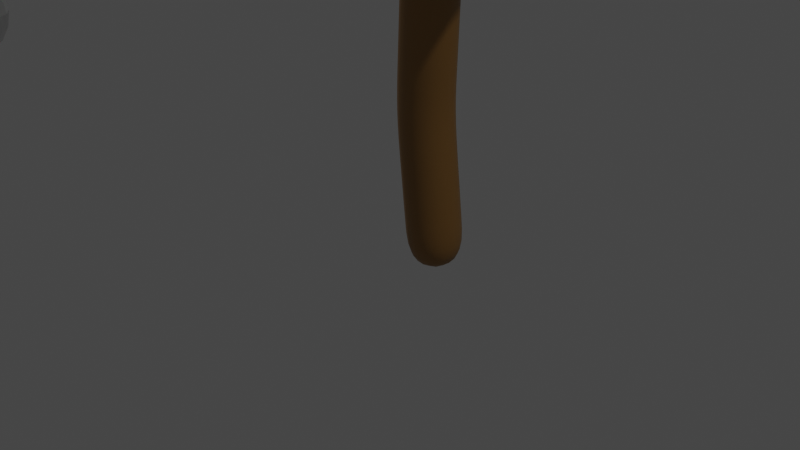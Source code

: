 # Source: tree2.blend  (saved by Blender 2.91.10; exported with 4.5.12 LTS)
import bpy
from mathutils import Matrix  # noqa: F401  (used for matrix-valued properties, if any)

bpy.ops.wm.read_factory_settings(use_empty=True)
scene = bpy.context.scene
scene.name = 'Scene'

# ---- collections
col_collection = bpy.data.collections.new('Collection'); scene.collection.children.link(col_collection)

# ---- materials (node trees are filled in below, after node groups)
mat_material_002 = bpy.data.materials.new('Material.002')
mat_material_002.use_transparent_shadow = False
mat_material_001 = bpy.data.materials.new('Material.001')
mat_material_001.use_transparent_shadow = False

# ---- node groups
ng_auto_smooth = bpy.data.node_groups.new('Auto Smooth', 'GeometryNodeTree')
_s = ng_auto_smooth.interface.new_socket(name='Geometry', in_out='OUTPUT', socket_type='NodeSocketGeometry')
_s = ng_auto_smooth.interface.new_socket(name='Geometry', in_out='INPUT', socket_type='NodeSocketGeometry')
_s = ng_auto_smooth.interface.new_socket(name='Angle', in_out='INPUT', socket_type='NodeSocketFloat')
_s.subtype = 'ANGLE'
_s.min_value = 0.0
_s.max_value = 3.142
ng_auto_smooth.is_modifier = True
_N = ng_auto_smooth.nodes; _L = ng_auto_smooth.links
n0 = _N.new('NodeGroupOutput'); n0.name = 'Group Output'; n0.location = (480, -100)
n1 = _N.new('NodeGroupInput'); n1.name = 'Group Input'; n1.location = (-420, -300)
n2 = _N.new('NodeGroupInput'); n2.name = 'Group Input.001'; n2.location = (-60, -100)
n3 = _N.new('GeometryNodeSetShadeSmooth'); n3.name = 'Set Shade Smooth'; n3.location = (120, -100)
n3.domain = 'EDGE'
n4 = _N.new('GeometryNodeSetShadeSmooth'); n4.name = 'Set Shade Smooth.001'; n4.location = (300, -100)
n5 = _N.new('GeometryNodeInputMeshEdgeAngle'); n5.name = 'Edge Angle'; n5.location = (-420, -220)
n6 = _N.new('GeometryNodeInputEdgeSmooth'); n6.name = 'Is Edge Smooth'; n6.location = (-60, -160)
n7 = _N.new('GeometryNodeInputShadeSmooth'); n7.name = 'Is Face Smooth'; n7.location = (-240, -340)
n8 = _N.new('FunctionNodeBooleanMath'); n8.name = 'Boolean Math'; n8.location = (-60, -220)
n9 = _N.new('FunctionNodeCompare'); n9.name = 'Compare'; n9.location = (-240, -180)
n9.operation = 'LESS_EQUAL'
_L.new(n5.outputs[0], n9.inputs[0])
_L.new(n4.outputs[0], n0.inputs[0])
_L.new(n1.outputs[1], n9.inputs[1])
_L.new(n9.outputs[0], n8.inputs[0])
_L.new(n7.outputs[0], n8.inputs[1])
_L.new(n2.outputs[0], n3.inputs[0])
_L.new(n6.outputs[0], n3.inputs[1])
_L.new(n3.outputs[0], n4.inputs[0])
_L.new(n8.outputs[0], n3.inputs[2])
n0.is_active_output = True

# ---- material node trees
mat_material_002.use_nodes = True; mat_material_002.node_tree.nodes.clear()
_N = mat_material_002.node_tree.nodes; _L = mat_material_002.node_tree.links
n0 = _N.new('ShaderNodeBsdfPrincipled'); n0.name = 'Principled BSDF'; n0.location = (10, 300)
n0.distribution = 'GGX'
n0.subsurface_method = 'BURLEY'
n0.inputs[0].default_value = (0.305, 0.156, 0.03879, 1.0)
n0.inputs[3].default_value = 1.45
n0.inputs[27].default_value = (0.0, 0.0, 0.0, 1.0)
n0.inputs[28].default_value = 1.0
n1 = _N.new('ShaderNodeOutputMaterial'); n1.name = 'Material Output'; n1.location = (300, 300)
_L.new(n0.outputs[0], n1.inputs[0])
n1.is_active_output = True
mat_material_001.use_nodes = True; mat_material_001.node_tree.nodes.clear()
_N = mat_material_001.node_tree.nodes; _L = mat_material_001.node_tree.links
n0 = _N.new('ShaderNodeBsdfPrincipled'); n0.name = 'Principled BSDF'; n0.location = (10, 300)
n0.distribution = 'GGX'
n0.subsurface_method = 'BURLEY'
n0.inputs[0].default_value = (0.00578, 0.3559, 0.0, 1.0)
n0.inputs[3].default_value = 1.45
n0.inputs[27].default_value = (0.0, 0.0, 0.0, 1.0)
n0.inputs[28].default_value = 1.0
n1 = _N.new('ShaderNodeOutputMaterial'); n1.name = 'Material Output'; n1.location = (300, 300)
_L.new(n0.outputs[0], n1.inputs[0])
n1.is_active_output = True

# ---- world
world_world = bpy.data.worlds.new('World'); scene.world = world_world
world_world.use_nodes = True; world_world.node_tree.nodes.clear()
_N = world_world.node_tree.nodes; _L = world_world.node_tree.links
n0 = _N.new('ShaderNodeOutputWorld'); n0.name = 'World Output'; n0.location = (300, 300)
n1 = _N.new('ShaderNodeBackground'); n1.name = 'Background'; n1.location = (10, 300)
n1.inputs[0].default_value = (0.05088, 0.05088, 0.05088, 1.0)
_L.new(n1.outputs[0], n0.inputs[0])
n0.is_active_output = True
world_world.color = (0.05088, 0.05088, 0.05088)
world_world.use_sun_shadow = False
world_world.sun_shadow_jitter_overblur = 0.0

# ---- cameras
cam_camera = bpy.data.cameras.new('Camera')
cam_camera.clip_end = 100.0
cam_camera.ortho_scale = 7.314

# ---- lights
light_light = bpy.data.lights.new('Light', 'AREA')
light_light.transmission_factor = 0.0
light_light.energy = 785.4
light_light.shadow_soft_size = 0.1
light_light.shadow_maximum_resolution = 0.006
light_light.use_absolute_resolution = True
light_light.shape = 'RECTANGLE'
light_light.size = 0.1
light_light.size_y = 0.1
light_light_001 = bpy.data.lights.new('Light.001', 'AREA')
light_light_001.transmission_factor = 0.0
light_light_001.energy = 785.4
light_light_001.shadow_soft_size = 0.1
light_light_001.shadow_maximum_resolution = 0.006
light_light_001.use_absolute_resolution = True
light_light_001.shape = 'RECTANGLE'
light_light_001.size = 0.1
light_light_001.size_y = 0.1

# ---- meshes
me_cube_002 = bpy.data.meshes.new('Cube.002')
me_cube_002.from_pydata([(-1.0, -1.0, -1.0), (-1.0, -1.0, 1.0), (-1.0, 1.0, -1.0), (-1.0, 1.0, 1.0), (1.0, -1.0, -1.0), (1.0, -1.0, 1.0), (1.0, 1.0, -1.0), (1.0, 1.0, 1.0)], [], [(0, 1, 3, 2), (2, 3, 7, 6), (6, 7, 5, 4), (4, 5, 1, 0), (2, 6, 4, 0), (7, 3, 1, 5)])
_uv = me_cube_002.uv_layers.new(name='UVMap')
_uv.uv.foreach_set('vector', [0.375, 0.0, 0.625, 0.0, 0.625, 0.25, 0.375, 0.25, 0.375, 0.25, 0.625, 0.25, 0.625, 0.5, 0.375, 0.5, 0.375, 0.5, 0.625, 0.5, 0.625, 0.75, 0.375, 0.75, 0.375, 0.75, 0.625, 0.75, 0.625, 1.0, 0.375, 1.0, 0.125, 0.5, 0.375, 0.5, 0.375, 0.75, 0.125, 0.75, 0.625, 0.5, 0.875, 0.5, 0.875, 0.75, 0.625, 0.75])
me_cube_002.use_remesh_fix_poles = True
me_cube_002.use_remesh_preserve_attributes = False
me_cube_002.use_mirror_vertex_groups = False
me_cube_002.update()
me_plane_001 = bpy.data.meshes.new('Plane.001')
me_plane_001.from_pydata([(1.529, -1.0, 0.4137), (1.435, -1.0, 3.42), (1.373, -1.0, 1.79), (1.89, -1.0, 4.948), (2.0, 1.061, 6.221), (1.158, -1.0, 5.639), (3.279, -1.122, 7.458), (3.148, 2.882, 7.338), (2.735, -1.44, 7.985), (4.084, -0.6508, 8.132), (4.08, 4.264, 7.803), (5.299, 5.161, 9.017), (6.509, 5.155, 10.77), (2.285, -1.704, 9.414), (5.018, -0.1047, 9.527), (3.687, -0.8832, 9.285), (0.552, -2.717, 10.09), (-1.161, -3.719, 10.08), (2.028, -1.893, 11.34), (2.953, -1.862, 12.9), (3.38, -2.06, 14.24), (3.122, -2.681, 15.58), (4.136, -2.036, 15.53), (5.268, -2.439, 16.22), (3.861, 3.939, 9.939), (4.537, 4.943, 12.31), (4.419, 4.768, 15.56), (4.243, 7.231, 13.47), (4.525, 7.878, 14.78), (4.463, 7.734, 15.66), (1.113, -2.652, 11.9), (0.6598, -3.412, 13.29), (-0.5869, -4.441, 14.04), (1.623, -4.013, 14.12), (-0.9321, -5.097, 15.33), (-1.697, -4.033, 10.65), (-0.1528, -3.13, 9.229), (1.389, -3.989, 15.84), (2.435, -3.304, 16.9), (0.3417, -4.439, 17.38), (0.3501, -4.348, 18.33), (2.79, 2.35, 11.49), (2.711, 2.233, 13.12), (-0.4134, -0.7573, 7.051), (3.97, 4.102, 8.871), (-0.3193, -0.6593, 8.746), (-0.4482, -0.4131, 11.04), (-1.481, -2.588, 12.89), (0.1494, 0.5879, 13.59), (1.297, 1.155, 14.48), (-1.94, 1.577, 8.589), (-2.245, 2.296, 10.25), (-2.734, 3.345, 11.66), (-1.392, 1.856, 11.22), (-1.298, 2.007, 12.16)], [(0, 2), (2, 1), (3, 4), (1, 3), (3, 5), (4, 6), (4, 7), (6, 8), (6, 9), (7, 10), (10, 11), (11, 12), (8, 13), (9, 14), (9, 15), (13, 16), (16, 17), (13, 18), (18, 19), (19, 20), (20, 21), (20, 22), (22, 23), (44, 24), (24, 25), (25, 26), (25, 27), (27, 28), (28, 29), (18, 30), (30, 31), (31, 32), (31, 33), (32, 34), (17, 35), (16, 36), (33, 37), (37, 38), (37, 39), (39, 40), (24, 41), (41, 42), (5, 43), (10, 44), (43, 45), (45, 46), (46, 47), (46, 48), (48, 49), (43, 50), (50, 51), (51, 52), (51, 53), (53, 54)], [])
_uv = me_plane_001.uv_layers.new(name='UVMap')
_uv.uv.foreach_set('vector', [])
me_plane_001.materials.append(mat_material_002)
me_plane_001.use_remesh_fix_poles = True
me_plane_001.use_remesh_preserve_attributes = False
me_plane_001.use_mirror_vertex_groups = False
me_plane_001.update()
me_cube_006 = bpy.data.meshes.new('Cube.006')
me_cube_006.from_pydata([(-1.701, -1.566, -1.299), (-1.407, -1.566, 1.809), (-1.701, 1.566, -1.299), (-1.407, 1.566, 1.809), (1.407, -1.566, -1.809), (1.701, -1.566, 1.299), (1.407, 1.566, -1.809), (1.701, 1.566, 1.299), (0.9868, -0.2682, 2.583), (-0.2185, -0.7256, 1.738), (0.6667, 1.531, 2.402), (-0.5386, 1.074, 1.557), (0.1235, -0.3177, 4.749), (-1.082, -0.7751, 3.904), (-0.1966, 1.481, 4.569), (-1.402, 1.024, 3.724), (1.612, -1.377, -0.6499), (0.8708, -2.857, -2.21), (0.1777, 0.03013, -0.801), (-0.5632, -1.449, -2.361), (0.5873, -2.941, 1.679), (-0.1537, -4.421, 0.1184), (-0.8468, -1.534, 1.528), (-1.588, -3.013, -0.03274), (2.585, -0.04081, -0.986), (1.844, -1.52, -2.546), (1.151, 1.367, -1.137), (0.4097, -0.1129, -2.697), (1.56, -1.605, 1.343), (0.8193, -3.084, -0.2177), (0.1261, -0.1974, 1.191), (-0.6148, -1.677, -0.3688), (1.19, 3.066, -0.4717), (0.4495, 1.586, -2.032), (-0.2436, 4.473, -0.6229), (-0.9845, 2.994, -2.183), (0.166, 1.502, 1.857), (-0.575, 0.02223, 0.2966), (-1.268, 2.909, 1.706), (-2.009, 1.43, 0.1454), (-2.338, -0.08326, 2.865), (-3.351, -1.716, 1.803), (-1.731, 0.6314, 0.7604), (-2.744, -1.001, -0.3016), (-4.114, 1.959, 2.669), (-5.127, 0.3267, 1.607), (-3.507, 2.674, 0.5646), (-4.52, 1.041, -0.4973), (0.9383, -2.184, 1.122), (0.03761, -4.101, -0.2815), (-0.05418, -0.3466, -0.281), (-0.9548, -2.264, -1.685), (-1.045, -2.268, 3.449), (-1.946, -4.186, 2.046), (-2.038, -0.4312, 2.046), (-2.938, -2.349, 0.6428), (-0.4928, -2.502, 2.466), (-1.792, -4.307, 0.5812), (-0.3208, -0.3593, 0.2066), (-1.62, -2.165, -1.678), (-3.093, -0.687, 3.843), (-4.392, -2.492, 1.958), (-2.92, 1.456, 1.584), (-4.22, -0.3498, -0.3005), (2.383, 0.3313, -0.01484), (1.787, 0.1409, -0.8054), (2.161, 1.402, 0.01889), (1.564, 1.211, -0.7717), (1.874, 0.1211, 0.8272), (1.278, -0.06936, 0.03663), (1.652, 1.192, 0.8609), (1.055, 1.001, 0.07036), (2.587, 0.411, 0.7372), (1.856, 0.1747, -0.4468), (2.211, 1.87, 0.8487), (1.481, 1.634, -0.3353), (1.485, -0.1806, 2.037), (0.7546, -0.4169, 0.8526), (1.11, 1.278, 2.148), (0.3793, 1.042, 0.964), (-0.7612, -0.5861, 4.963), (-3.184, -2.854, 3.971), (-0.2033, 0.09002, 1.048), (-2.626, -2.178, 0.05638), (-3.125, 3.731, 5.123), (-5.547, 1.463, 4.132), (-2.567, 4.407, 1.208), (-4.989, 2.139, 0.2166), (0.04714, -1.225, 3.05), (-1.615, -3.903, 1.308), (1.042, -0.05233, -0.4019), (-0.6202, -2.731, -2.144), (-2.867, 2.127, 2.729), (-4.529, -0.5521, 0.9868), (-1.872, 3.299, -0.7232), (-3.534, 0.6203, -2.465), (0.1798, 0.5343, 1.335), (-0.8528, -1.13, 0.2523), (0.7978, 1.263, -0.8099), (-0.2348, -0.4013, -1.892), (-1.63, 2.616, 1.135), (-2.663, 0.9521, 0.05276), (-1.012, 3.344, -1.009), (-2.045, 1.68, -2.092), (2.386, -1.532, 1.909), (1.19, -4.079, 0.0443), (1.068, 0.9097, 0.04494), (-0.1292, -1.638, -1.82), (-0.2494, -1.644, 5.002), (-1.446, -4.192, 3.137), (-1.568, 0.7973, 3.138), (-2.765, -1.75, 1.273), (-0.7316, 0.265, 2.835), (-1.464, -0.9159, 2.067), (-0.293, 0.7819, 1.313), (-1.026, -0.399, 0.5447), (-2.016, 1.742, 2.693), (-2.749, 0.5616, 1.925), (-1.578, 2.259, 1.171), (-2.31, 1.078, 0.4031)], [], [(0, 1, 3, 2), (2, 3, 7, 6), (6, 7, 5, 4), (4, 5, 1, 0), (2, 6, 4, 0), (7, 3, 1, 5), (8, 9, 11, 10), (10, 11, 15, 14), (14, 15, 13, 12), (12, 13, 9, 8), (10, 14, 12, 8), (15, 11, 9, 13), (16, 17, 19, 18), (18, 19, 23, 22), (22, 23, 21, 20), (20, 21, 17, 16), (18, 22, 20, 16), (23, 19, 17, 21), (24, 25, 27, 26), (26, 27, 31, 30), (30, 31, 29, 28), (28, 29, 25, 24), (26, 30, 28, 24), (31, 27, 25, 29), (32, 33, 35, 34), (34, 35, 39, 38), (38, 39, 37, 36), (36, 37, 33, 32), (34, 38, 36, 32), (39, 35, 33, 37), (40, 41, 43, 42), (42, 43, 47, 46), (46, 47, 45, 44), (44, 45, 41, 40), (42, 46, 44, 40), (47, 43, 41, 45), (48, 49, 51, 50), (50, 51, 55, 54), (54, 55, 53, 52), (52, 53, 49, 48), (50, 54, 52, 48), (55, 51, 49, 53), (56, 57, 59, 58), (58, 59, 63, 62), (62, 63, 61, 60), (60, 61, 57, 56), (58, 62, 60, 56), (63, 59, 57, 61), (64, 65, 67, 66), (66, 67, 71, 70), (70, 71, 69, 68), (68, 69, 65, 64), (66, 70, 68, 64), (71, 67, 65, 69), (72, 73, 75, 74), (74, 75, 79, 78), (78, 79, 77, 76), (76, 77, 73, 72), (74, 78, 76, 72), (79, 75, 73, 77), (80, 81, 83, 82), (82, 83, 87, 86), (86, 87, 85, 84), (84, 85, 81, 80), (82, 86, 84, 80), (87, 83, 81, 85), (88, 89, 91, 90), (90, 91, 95, 94), (94, 95, 93, 92), (92, 93, 89, 88), (90, 94, 92, 88), (95, 91, 89, 93), (96, 97, 99, 98), (98, 99, 103, 102), (102, 103, 101, 100), (100, 101, 97, 96), (98, 102, 100, 96), (103, 99, 97, 101), (104, 105, 107, 106), (106, 107, 111, 110), (110, 111, 109, 108), (108, 109, 105, 104), (106, 110, 108, 104), (111, 107, 105, 109), (112, 113, 115, 114), (114, 115, 119, 118), (118, 119, 117, 116), (116, 117, 113, 112), (114, 118, 116, 112), (119, 115, 113, 117)])
me_cube_006.polygons.foreach_set('use_smooth', [True] * 90)
_uv = me_cube_006.uv_layers.new(name='UVMap')
_uv.uv.foreach_set('vector', [0.375, 0.0, 0.625, 0.0, 0.625, 0.25, 0.375, 0.25, 0.375, 0.25, 0.625, 0.25, 0.625, 0.5, 0.375, 0.5, 0.375, 0.5, 0.625, 0.5, 0.625, 0.75, 0.375, 0.75, 0.375, 0.75, 0.625, 0.75, 0.625, 1.0, 0.375, 1.0, 0.125, 0.5, 0.375, 0.5, 0.375, 0.75, 0.125, 0.75, 0.625, 0.5, 0.875, 0.5, 0.875, 0.75, 0.625, 0.75, 0.375, 0.0, 0.625, 0.0, 0.625, 0.25, 0.375, 0.25, 0.375, 0.25, 0.625, 0.25, 0.625, 0.5, 0.375, 0.5, 0.375, 0.5, 0.625, 0.5, 0.625, 0.75, 0.375, 0.75, 0.375, 0.75, 0.625, 0.75, 0.625, 1.0, 0.375, 1.0, 0.125, 0.5, 0.375, 0.5, 0.375, 0.75, 0.125, 0.75, 0.625, 0.5, 0.875, 0.5, 0.875, 0.75, 0.625, 0.75, 0.375, 0.0, 0.625, 0.0, 0.625, 0.25, 0.375, 0.25, 0.375, 0.25, 0.625, 0.25, 0.625, 0.5, 0.375, 0.5, 0.375, 0.5, 0.625, 0.5, 0.625, 0.75, 0.375, 0.75, 0.375, 0.75, 0.625, 0.75, 0.625, 1.0, 0.375, 1.0, 0.125, 0.5, 0.375, 0.5, 0.375, 0.75, 0.125, 0.75, 0.625, 0.5, 0.875, 0.5, 0.875, 0.75, 0.625, 0.75, 0.375, 0.0, 0.625, 0.0, 0.625, 0.25, 0.375, 0.25, 0.375, 0.25, 0.625, 0.25, 0.625, 0.5, 0.375, 0.5, 0.375, 0.5, 0.625, 0.5, 0.625, 0.75, 0.375, 0.75, 0.375, 0.75, 0.625, 0.75, 0.625, 1.0, 0.375, 1.0, 0.125, 0.5, 0.375, 0.5, 0.375, 0.75, 0.125, 0.75, 0.625, 0.5, 0.875, 0.5, 0.875, 0.75, 0.625, 0.75, 0.375, 0.0, 0.625, 0.0, 0.625, 0.25, 0.375, 0.25, 0.375, 0.25, 0.625, 0.25, 0.625, 0.5, 0.375, 0.5, 0.375, 0.5, 0.625, 0.5, 0.625, 0.75, 0.375, 0.75, 0.375, 0.75, 0.625, 0.75, 0.625, 1.0, 0.375, 1.0, 0.125, 0.5, 0.375, 0.5, 0.375, 0.75, 0.125, 0.75, 0.625, 0.5, 0.875, 0.5, 0.875, 0.75, 0.625, 0.75, 0.375, 0.0, 0.625, 0.0, 0.625, 0.25, 0.375, 0.25, 0.375, 0.25, 0.625, 0.25, 0.625, 0.5, 0.375, 0.5, 0.375, 0.5, 0.625, 0.5, 0.625, 0.75, 0.375, 0.75, 0.375, 0.75, 0.625, 0.75, 0.625, 1.0, 0.375, 1.0, 0.125, 0.5, 0.375, 0.5, 0.375, 0.75, 0.125, 0.75, 0.625, 0.5, 0.875, 0.5, 0.875, 0.75, 0.625, 0.75, 0.375, 0.0, 0.625, 0.0, 0.625, 0.25, 0.375, 0.25, 0.375, 0.25, 0.625, 0.25, 0.625, 0.5, 0.375, 0.5, 0.375, 0.5, 0.625, 0.5, 0.625, 0.75, 0.375, 0.75, 0.375, 0.75, 0.625, 0.75, 0.625, 1.0, 0.375, 1.0, 0.125, 0.5, 0.375, 0.5, 0.375, 0.75, 0.125, 0.75, 0.625, 0.5, 0.875, 0.5, 0.875, 0.75, 0.625, 0.75, 0.375, 0.0, 0.625, 0.0, 0.625, 0.25, 0.375, 0.25, 0.375, 0.25, 0.625, 0.25, 0.625, 0.5, 0.375, 0.5, 0.375, 0.5, 0.625, 0.5, 0.625, 0.75, 0.375, 0.75, 0.375, 0.75, 0.625, 0.75, 0.625, 1.0, 0.375, 1.0, 0.125, 0.5, 0.375, 0.5, 0.375, 0.75, 0.125, 0.75, 0.625, 0.5, 0.875, 0.5, 0.875, 0.75, 0.625, 0.75, 0.375, 0.0, 0.625, 0.0, 0.625, 0.25, 0.375, 0.25, 0.375, 0.25, 0.625, 0.25, 0.625, 0.5, 0.375, 0.5, 0.375, 0.5, 0.625, 0.5, 0.625, 0.75, 0.375, 0.75, 0.375, 0.75, 0.625, 0.75, 0.625, 1.0, 0.375, 1.0, 0.125, 0.5, 0.375, 0.5, 0.375, 0.75, 0.125, 0.75, 0.625, 0.5, 0.875, 0.5, 0.875, 0.75, 0.625, 0.75, 0.375, 0.0, 0.625, 0.0, 0.625, 0.25, 0.375, 0.25, 0.375, 0.25, 0.625, 0.25, 0.625, 0.5, 0.375, 0.5, 0.375, 0.5, 0.625, 0.5, 0.625, 0.75, 0.375, 0.75, 0.375, 0.75, 0.625, 0.75, 0.625, 1.0, 0.375, 1.0, 0.125, 0.5, 0.375, 0.5, 0.375, 0.75, 0.125, 0.75, 0.625, 0.5, 0.875, 0.5, 0.875, 0.75, 0.625, 0.75, 0.375, 0.0, 0.625, 0.0, 0.625, 0.25, 0.375, 0.25, 0.375, 0.25, 0.625, 0.25, 0.625, 0.5, 0.375, 0.5, 0.375, 0.5, 0.625, 0.5, 0.625, 0.75, 0.375, 0.75, 0.375, 0.75, 0.625, 0.75, 0.625, 1.0, 0.375, 1.0, 0.125, 0.5, 0.375, 0.5, 0.375, 0.75, 0.125, 0.75, 0.625, 0.5, 0.875, 0.5, 0.875, 0.75, 0.625, 0.75, 0.375, 0.0, 0.625, 0.0, 0.625, 0.25, 0.375, 0.25, 0.375, 0.25, 0.625, 0.25, 0.625, 0.5, 0.375, 0.5, 0.375, 0.5, 0.625, 0.5, 0.625, 0.75, 0.375, 0.75, 0.375, 0.75, 0.625, 0.75, 0.625, 1.0, 0.375, 1.0, 0.125, 0.5, 0.375, 0.5, 0.375, 0.75, 0.125, 0.75, 0.625, 0.5, 0.875, 0.5, 0.875, 0.75, 0.625, 0.75, 0.375, 0.0, 0.625, 0.0, 0.625, 0.25, 0.375, 0.25, 0.375, 0.25, 0.625, 0.25, 0.625, 0.5, 0.375, 0.5, 0.375, 0.5, 0.625, 0.5, 0.625, 0.75, 0.375, 0.75, 0.375, 0.75, 0.625, 0.75, 0.625, 1.0, 0.375, 1.0, 0.125, 0.5, 0.375, 0.5, 0.375, 0.75, 0.125, 0.75, 0.625, 0.5, 0.875, 0.5, 0.875, 0.75, 0.625, 0.75, 0.375, 0.0, 0.625, 0.0, 0.625, 0.25, 0.375, 0.25, 0.375, 0.25, 0.625, 0.25, 0.625, 0.5, 0.375, 0.5, 0.375, 0.5, 0.625, 0.5, 0.625, 0.75, 0.375, 0.75, 0.375, 0.75, 0.625, 0.75, 0.625, 1.0, 0.375, 1.0, 0.125, 0.5, 0.375, 0.5, 0.375, 0.75, 0.125, 0.75, 0.625, 0.5, 0.875, 0.5, 0.875, 0.75, 0.625, 0.75, 0.375, 0.0, 0.625, 0.0, 0.625, 0.25, 0.375, 0.25, 0.375, 0.25, 0.625, 0.25, 0.625, 0.5, 0.375, 0.5, 0.375, 0.5, 0.625, 0.5, 0.625, 0.75, 0.375, 0.75, 0.375, 0.75, 0.625, 0.75, 0.625, 1.0, 0.375, 1.0, 0.125, 0.5, 0.375, 0.5, 0.375, 0.75, 0.125, 0.75, 0.625, 0.5, 0.875, 0.5, 0.875, 0.75, 0.625, 0.75])
me_cube_006.materials.append(mat_material_001)
me_cube_006.use_remesh_fix_poles = True
me_cube_006.use_remesh_preserve_attributes = False
me_cube_006.use_mirror_vertex_groups = False
me_cube_006.update()

# ---- objects
ob_light = bpy.data.objects.new('Light', light_light)
ob_camera = bpy.data.objects.new('Camera', cam_camera)
ob_empty = bpy.data.objects.new('Empty', None)
ob_cube_001 = bpy.data.objects.new('Cube.001', me_cube_002)
ob_light_001 = bpy.data.objects.new('Light.001', light_light_001)
ob_empty_001 = bpy.data.objects.new('Empty.001', None)
ob_plane_001 = bpy.data.objects.new('Plane.001', me_plane_001)
ob_cube_006 = bpy.data.objects.new('Cube.006', me_cube_006)

# ---- transforms, parenting, visibility, modifiers, constraints
ob_light.location = (12.96, 1.499, 21.56)
ob_light.rotation_euler = (0.761, 0.03444, 1.875)
ob_light.lock_rotations_4d = False
ob_light.empty_display_type = 'ARROWS'
ob_light.color = (0.0, 0.0, 0.0, 0.0)
ob_light.lineart.crease_threshold = 0.0
ob_camera.location = (7.359, -6.926, 4.958)
ob_camera.rotation_euler = (1.109, 0.0, 0.8149)
ob_camera.lock_rotations_4d = False
ob_camera.empty_display_type = 'ARROWS'
ob_camera.color = (0.0, 0.0, 0.0, 0.0)
ob_camera.display_type = 'WIRE'
ob_camera.lineart.crease_threshold = 0.0
ob_empty.location = (3.057, 2.973, 9.464)
ob_empty.rotation_euler = (1.571, -0.0, -0.0)
ob_empty.scale = (4.456, 4.456, 4.456)
ob_empty.empty_display_type = 'IMAGE'
ob_empty.empty_display_size = 5.0
ob_empty.lineart.crease_threshold = 0.0
ob_cube_001.location = (-10.38, 0.0, 0.0)
ob_cube_001.lineart.crease_threshold = 0.0
_m = ob_cube_001.modifiers.new('Subdivision', 'SUBSURF')
_m.uv_smooth = 'PRESERVE_CORNERS'
_m.levels = 6
_m = ob_cube_001.modifiers.new('Displace', 'DISPLACE')
_m.strength = -0.2
ob_light_001.location = (-12.84, 1.109, 22.44)
ob_light_001.rotation_euler = (-0.6095, 0.1009, 1.655)
ob_light_001.lock_rotations_4d = False
ob_light_001.empty_display_type = 'ARROWS'
ob_light_001.color = (0.0, 0.0, 0.0, 0.0)
ob_light_001.lineart.crease_threshold = 0.0
ob_empty_001.location = (2.336, -1.431e-06, 11.48)
ob_empty_001.rotation_euler = (1.571, -0.0, -0.0)
ob_empty_001.scale = (6.736, 6.736, 6.736)
ob_empty_001.empty_display_type = 'IMAGE'
ob_empty_001.empty_display_size = 5.0
ob_empty_001.lineart.crease_threshold = 0.0
ob_plane_001.location = (0.0, 0.0, 0.0)
ob_plane_001.lineart.crease_threshold = 0.0
_m = ob_plane_001.modifiers.new('Skin', 'SKIN')
_m.use_smooth_shade = True
_m = ob_plane_001.modifiers.new('Subdivision', 'SUBSURF')
_m.uv_smooth = 'PRESERVE_CORNERS'
_m = ob_plane_001.modifiers.new('Auto Smooth', 'NODES')
_m.node_group = ng_auto_smooth
_gi = [s.identifier for s in ng_auto_smooth.interface.items_tree if s.item_type == 'SOCKET' and s.in_out == 'INPUT']
_m[_gi[1]] = 0.5236  # Angle
ob_cube_006.location = (-0.1194, -1.192, 14.02)
ob_cube_006.rotation_euler = (-2.383, 0.4264, -2.067)
ob_cube_006.scale = (2.467, 1.871, 1.871)
ob_cube_006.lineart.crease_threshold = 0.0
_m = ob_cube_006.modifiers.new('Subdivision', 'SUBSURF')
_m.uv_smooth = 'PRESERVE_CORNERS'
_m.levels = 4
_m = ob_cube_006.modifiers.new('Displace', 'DISPLACE')
_m.strength = -0.2
_m = ob_cube_006.modifiers.new('DataTransfer', 'DATA_TRANSFER')
_m.object = ob_cube_001
_m.use_loop_data = True
_m.data_types_loops = {'CUSTOM_NORMAL'}
_m = ob_cube_006.modifiers.new('Auto Smooth', 'NODES')
_m.node_group = ng_auto_smooth
_gi = [s.identifier for s in ng_auto_smooth.interface.items_tree if s.item_type == 'SOCKET' and s.in_out == 'INPUT']
_m[_gi[1]] = 0.5236  # Angle

# ---- collection membership
col_collection.objects.link(ob_light)
col_collection.objects.link(ob_camera)
col_collection.objects.link(ob_empty)
col_collection.objects.link(ob_cube_001)
col_collection.objects.link(ob_light_001)
col_collection.objects.link(ob_empty_001)
col_collection.objects.link(ob_plane_001)
col_collection.objects.link(ob_cube_006)

# ---- scene / render settings (as saved in the file)
scene.camera = ob_camera
scene.frame_start = 1; scene.frame_end = 250; scene.frame_set(1)
scene.render.engine = 'BLENDER_EEVEE_NEXT'
scene.cycles.use_denoising = False
scene.cycles.samples = 128
scene.cycles.sampling_pattern = 'TABULATED_SOBOL'
scene.cycles.use_adaptive_sampling = False
scene.cycles.use_light_tree = False
scene.view_settings.view_transform = 'Filmic'
bpy.context.view_layer.update()
